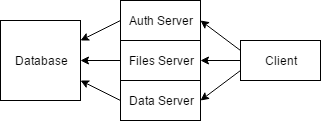

The diagram above was exported from draw.io. Its source (the exported page's mxGraphModel, read from the mxfile embedded in the PNG):
<mxGraphModel dx="872" dy="384" grid="1" gridSize="10" guides="1" tooltips="1" connect="1" arrows="1" fold="1" page="1" pageScale="1" pageWidth="826" pageHeight="1169" background="#ffffff" math="0" shadow="0">
  <root>
    <mxCell id="0" />
    <mxCell id="1" parent="0" />
    <mxCell id="2" value="Database" style="whiteSpace=wrap;html=1;" vertex="1" parent="1">
      <mxGeometry x="160" y="120" width="80" height="80" as="geometry" />
    </mxCell>
    <mxCell id="9" style="edgeStyle=none;rounded=0;html=1;exitX=0;exitY=0.5;shadow=0;startArrow=none;startFill=0;endArrow=classic;endFill=1;jettySize=auto;orthogonalLoop=1;strokeColor=#000000;" edge="1" parent="1" source="3" target="2">
      <mxGeometry relative="1" as="geometry" />
    </mxCell>
    <mxCell id="3" value="Auth Server" style="whiteSpace=wrap;html=1;" vertex="1" parent="1">
      <mxGeometry x="280" y="100" width="80" height="40" as="geometry" />
    </mxCell>
    <mxCell id="8" style="edgeStyle=none;rounded=0;html=1;exitX=0;exitY=0.5;entryX=1;entryY=0.75;shadow=0;startArrow=none;startFill=0;endArrow=classic;endFill=1;jettySize=auto;orthogonalLoop=1;strokeColor=#000000;" edge="1" parent="1" source="4" target="2">
      <mxGeometry relative="1" as="geometry" />
    </mxCell>
    <mxCell id="4" value="Data Server" style="whiteSpace=wrap;html=1;" vertex="1" parent="1">
      <mxGeometry x="280" y="180" width="80" height="40" as="geometry" />
    </mxCell>
    <mxCell id="6" style="rounded=0;html=1;exitX=0;exitY=0.25;entryX=1;entryY=0.5;shadow=0;startArrow=none;startFill=0;endArrow=classic;endFill=1;jettySize=auto;orthogonalLoop=1;strokeColor=#000000;" edge="1" parent="1" source="5" target="3">
      <mxGeometry relative="1" as="geometry" />
    </mxCell>
    <mxCell id="7" style="edgeStyle=none;rounded=0;html=1;exitX=0;exitY=0.75;entryX=1;entryY=0.5;shadow=0;startArrow=none;startFill=0;endArrow=classic;endFill=1;jettySize=auto;orthogonalLoop=1;strokeColor=#000000;" edge="1" parent="1" source="5" target="4">
      <mxGeometry relative="1" as="geometry" />
    </mxCell>
    <mxCell id="12" style="edgeStyle=none;rounded=0;html=1;exitX=0;exitY=0.5;entryX=1;entryY=0.5;shadow=0;startArrow=none;startFill=0;endArrow=classic;endFill=1;jettySize=auto;orthogonalLoop=1;strokeColor=#000000;" edge="1" parent="1" source="5" target="10">
      <mxGeometry relative="1" as="geometry" />
    </mxCell>
    <mxCell id="5" value="Client" style="whiteSpace=wrap;html=1;" vertex="1" parent="1">
      <mxGeometry x="400" y="140" width="80" height="40" as="geometry" />
    </mxCell>
    <mxCell id="11" style="edgeStyle=none;rounded=0;html=1;exitX=0;exitY=0.5;shadow=0;startArrow=none;startFill=0;endArrow=classic;endFill=1;jettySize=auto;orthogonalLoop=1;strokeColor=#000000;" edge="1" parent="1" source="10" target="2">
      <mxGeometry relative="1" as="geometry" />
    </mxCell>
    <mxCell id="10" value="Files Server" style="whiteSpace=wrap;html=1;" vertex="1" parent="1">
      <mxGeometry x="280" y="140" width="80" height="40" as="geometry" />
    </mxCell>
  </root>
</mxGraphModel>